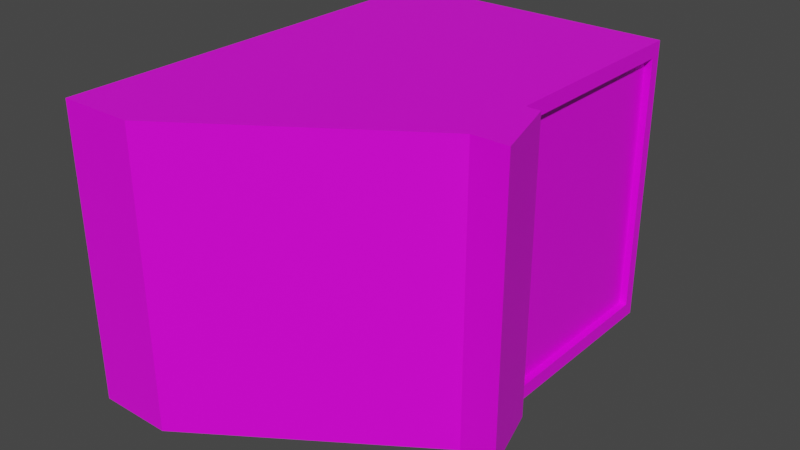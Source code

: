 # Source: Terminal_Mesh2.blend  (saved by Blender 2.82.7; exported with 4.5.12 LTS)
import bpy
from mathutils import Matrix  # noqa: F401  (used for matrix-valued properties, if any)

bpy.ops.wm.read_factory_settings(use_empty=True)
scene = bpy.context.scene
scene.name = 'Scene'

# ---- collections
col_collection = bpy.data.collections.new('Collection'); scene.collection.children.link(col_collection)

# ---- images (referenced by path relative to the original .blend; pixels are not part of the script)
import os
ASSET_DIR = os.environ.get("B2B_ASSET_DIR", "")  # directory of the original .blend (textures are referenced by path, not embedded)
HERE = os.path.dirname(os.path.abspath(__file__))  # packed textures are extracted next to this script under _unpacked/

def load_image(name, relpath, width, height, colorspace="sRGB"):
    """Load a texture the original file referenced (path relative to the .blend, or extracted next to this script)."""
    p = next((c for c in (os.path.join(HERE, relpath), os.path.join(ASSET_DIR, relpath)) if relpath and os.path.exists(c)), "")
    if p:
        img = bpy.data.images.load(p, check_existing=True)
        img.name = name
    else:  # same state as the original file: an image datablock whose file is absent (Cycles renders it pink)
        img = bpy.data.images.new(name, width, height)
        img.source = "FILE"
        img.filepath = "//" + (relpath or name)
    img.colorspace_settings.name = colorspace
    return img
img_terminal_tex = load_image('Terminal_Tex', 'Terminal_Tex.png', 1024, 1024, 'sRGB')

# ---- materials (node trees are filled in below, after node groups)
mat_material = bpy.data.materials.new('Material')
mat_material.alpha_threshold = 0.0
mat_material.use_transparent_shadow = False
mat_material.line_color = (0.0, 0.0, 0.0, 1.0)

# ---- material node trees
mat_material.use_nodes = True; mat_material.node_tree.nodes.clear()
_N = mat_material.node_tree.nodes; _L = mat_material.node_tree.links
n0 = _N.new('ShaderNodeOutputMaterial'); n0.name = 'Material Output'; n0.location = (300, 300)
n1 = _N.new('ShaderNodeBsdfPrincipled'); n1.name = 'Principled BSDF'; n1.location = (10, 300)
n1.distribution = 'GGX'
n1.subsurface_method = 'BURLEY'
n1.inputs[2].default_value = 0.4
n1.inputs[3].default_value = 1.45
n1.inputs[27].default_value = (0.0, 0.0, 0.0, 1.0)
n1.inputs[28].default_value = 1.0
n2 = _N.new('ShaderNodeTexImage'); n2.name = 'Image Texture'; n2.location = (-280, 280)
n2.image = img_terminal_tex
_L.new(n1.outputs[0], n0.inputs[0])
_L.new(n2.outputs[0], n1.inputs[0])
n0.is_active_output = True

# ---- world
world_world = bpy.data.worlds.new('World'); scene.world = world_world
world_world.use_nodes = True; world_world.node_tree.nodes.clear()
_N = world_world.node_tree.nodes; _L = world_world.node_tree.links
n0 = _N.new('ShaderNodeOutputWorld'); n0.name = 'World Output'; n0.location = (300, 300)
n1 = _N.new('ShaderNodeBackground'); n1.name = 'Background'; n1.location = (10, 300)
n1.inputs[0].default_value = (0.05088, 0.05088, 0.05088, 1.0)
_L.new(n1.outputs[0], n0.inputs[0])
n0.is_active_output = True
world_world.color = (0.05088, 0.05088, 0.05088)
world_world.use_sun_shadow = False
world_world.sun_shadow_jitter_overblur = 0.0

# ---- meshes
me_cube = bpy.data.meshes.new('Cube')
me_cube.from_pydata([(0.9327, 0.4254, 0.412), (0.8709, 0.6313, 0.412), (0.2178, 0.01338, 0.412), (0.2178, 0.01338, -0.412), (0.005798, 0.01338, 0.412), (0.005798, 0.01338, -0.412), (0.8091, 0.6622, 0.3708), (0.8091, 0.6622, -0.3708), (0.8091, 1.218, 0.3708), (0.8091, 1.218, -0.3708), (0.8297, 0.6622, 0.3708), (0.8297, 0.6622, -0.3708), (0.8297, 1.218, 0.3708), (0.8297, 1.218, -0.3708), (0.9327, 0.4254, -0.412), (0.8709, 0.6313, -0.412), (0.8297, 0.6313, 0.412), (0.8297, 0.6313, -0.412), (0.005798, 1.249, 0.412), (0.005798, 1.249, -0.412), (0.8297, 0.4254, 0.412), (0.8297, 1.249, 0.412), (0.8297, 0.4254, -0.412), (0.8297, 1.249, -0.412)], [], [(20, 22, 14, 0), (22, 20, 2, 3), (5, 3, 2, 4), (22, 17, 15, 14), (9, 8, 6, 7), (11, 13, 9, 7), (10, 11, 7, 6), (13, 12, 8, 9), (23, 21, 12, 13), (16, 17, 11, 10), (17, 23, 13, 11), (12, 10, 6, 8), (15, 1, 0, 14), (17, 16, 1, 15), (16, 20, 0, 1), (22, 3, 5, 19, 23, 17), (18, 19, 5, 4), (21, 16, 10, 12), (18, 4, 2, 20, 16, 21), (23, 19, 18, 21)])
_uv = me_cube.uv_layers.new(name='UVMap')
_uv.uv.foreach_set('vector', [0.2656, 0.1641, 0.4062, 0.1641, 0.4062, 0.1797, 0.2656, 0.1797, 0.4062, 0.1641, 0.2656, 0.1641, 0.2656, 0.07031, 0.4062, 0.07031, 0.4062, 0.03125, 0.4062, 0.07031, 0.2656, 0.07031, 0.2656, 0.03125, 0.08594, 0.1875, 0.08594, 0.2188, 0.07812, 0.2188, 0.0625, 0.1875, 0.3906, 0.75, 0.3906, 0.8594, 0.2969, 0.8594, 0.2969, 0.75, 0.3828, 0.5781, 0.3828, 0.6562, 0.375, 0.6562, 0.375, 0.5781, 0.3906, 0.3281, 0.3906, 0.4453, 0.3828, 0.4453, 0.3828, 0.3281, 0.375, 0.4453, 0.375, 0.3281, 0.3828, 0.3281, 0.3828, 0.4453, 0.2891, 0.7734, 0.2891, 0.8984, 0.2891, 0.8906, 0.2891, 0.7812, 0.1953, 0.8984, 0.1953, 0.7734, 0.2031, 0.7812, 0.2031, 0.8906, 0.1953, 0.7734, 0.2891, 0.7734, 0.2891, 0.7812, 0.2031, 0.7812, 0.3906, 0.5781, 0.3906, 0.6562, 0.3828, 0.6562, 0.3828, 0.5781, 0.2578, 0.7109, 0.2578, 0.5859, 0.2891, 0.5859, 0.2891, 0.7109, 0.3672, 0.4609, 0.3672, 0.3359, 0.3672, 0.3359, 0.3672, 0.4609, 0.05469, 0.4688, 0.05469, 0.5, 0.03125, 0.5, 0.04688, 0.4688, 0.08594, 0.1875, 0.1797, 0.125, 0.2188, 0.125, 0.2188, 0.3125, 0.08594, 0.3125, 0.08594, 0.2188, 0.1562, 0.9453, 0.02344, 0.9453, 0.02344, 0.7578, 0.1562, 0.7578, 0.2891, 0.8984, 0.1953, 0.8984, 0.2031, 0.8906, 0.2891, 0.8906, 0.1875, 0.375, 0.1875, 0.5625, 0.1484, 0.5625, 0.05469, 0.5, 0.05469, 0.4688, 0.05469, 0.375, 0.1484, 0.5859, 0.1484, 0.7109, 0.01562, 0.7109, 0.01562, 0.5859])
me_cube.materials.append(mat_material)
me_cube.use_remesh_preserve_volume = False
me_cube.use_remesh_preserve_attributes = False
me_cube.use_mirror_vertex_groups = False
me_cube.update()

# ---- objects
ob_terminal_mesh = bpy.data.objects.new('Terminal_Mesh', me_cube)

# ---- transforms, parenting, visibility, modifiers, constraints
ob_terminal_mesh.location = (0.0, 0.0, 0.0)
ob_terminal_mesh.lock_rotations_4d = False
ob_terminal_mesh.empty_display_type = 'ARROWS'
ob_terminal_mesh.lineart.crease_threshold = 0.0

# ---- collection membership
col_collection.objects.link(ob_terminal_mesh)

# ---- scene / render settings (as saved in the file)
scene.frame_start = 1; scene.frame_end = 250; scene.frame_set(1)
scene.render.engine = 'BLENDER_EEVEE_NEXT'
scene.cycles.use_denoising = False
scene.cycles.samples = 128
scene.cycles.sampling_pattern = 'TABULATED_SOBOL'
scene.cycles.use_adaptive_sampling = False
scene.cycles.use_light_tree = False
scene.view_settings.view_transform = 'Filmic'
scene.unit_settings.scale_length = 20.0
bpy.context.view_layer.update()

# ---- added for rendering (the .blend has no active camera and no usable light): camera, sun
cam_auto = bpy.data.cameras.new('AutoCamera')
cam_auto.lens = 50.0
cam_auto.sensor_width = 36.0
cam_auto.clip_end = 1000.0
ob_auto_camera = bpy.data.objects.new('AutoCamera', cam_auto)
scene.collection.objects.link(ob_auto_camera)
ob_auto_camera.location = (2.08921, -1.3126, 1.29596)
ob_auto_camera.rotation_euler = (1.09748, -7.21219e-08, 0.694738)
scene.camera = ob_auto_camera
light_auto_sun = bpy.data.lights.new('AutoSun', 'SUN')
light_auto_sun.energy = 3.0
light_auto_sun.angle = 0.0523599
ob_auto_sun = bpy.data.objects.new('AutoSun', light_auto_sun)
scene.collection.objects.link(ob_auto_sun)
ob_auto_sun.rotation_euler = (0.872665, 0.174533, 0.523599)
bpy.context.view_layer.update()
